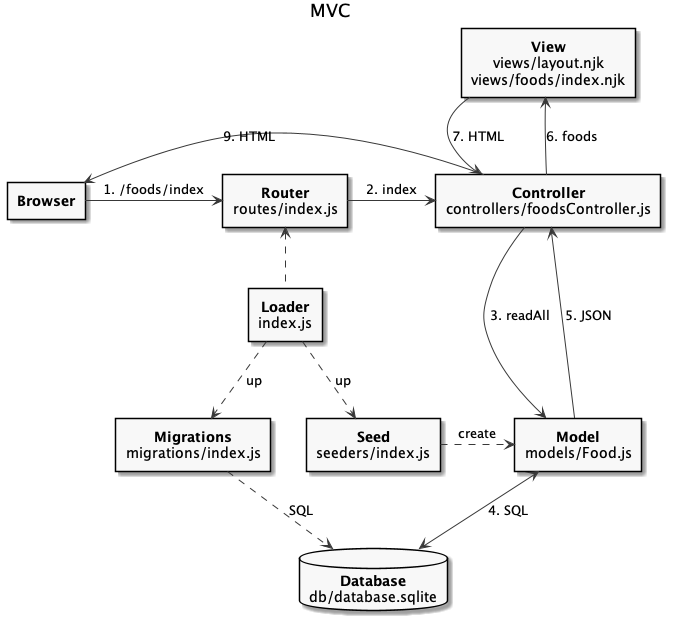

The diagram above was rendered by PlantUML. Its source (embedded in the PNG):
@startuml
title MVC
hide footbox
skinparam monochrome true
skinparam defaultTextAlignment center

rectangle Browser [
  <b>Browser
]
rectangle Loader [
  <b>Loader
  index.js
]
rectangle Router [
  <b>Router
  routes/index.js
]
rectangle Controller [
  <b>Controller
  controllers/foodsController.js
]
rectangle Model [
  <b>Model
  models/Food.js
]
rectangle Seed [
  <b>Seed
  seeders/index.js
]
rectangle Migration [
  <b>Migrations
  migrations/index.js
]
rectangle View [
  <b>View
  views/layout.njk
  views/foods/index.njk
]
database Database [
  <b>Database
  db/database.sqlite
]

Browser -right-> Router: 1. /foods/index
Router -right-> Controller: 2. index
Model -up-> Controller: 5. JSON
Controller -down-> Model: 3. readAll
Model <-down-> Database: 4. SQL
View -down-> Controller: 7. HTML
Controller -up-> View: 6. foods
Controller -left-> Browser : 9. HTML
Loader .up.> Router
Loader .down.> Seed: up
Seed .right.> Model: create
Migration ..> Database: SQL
Loader .down.> Migration: up
View -[hidden]- Controller
Migration -right[hidden]- Seed
Controller -left[hidden]- Browser
Seed -right[hidden]- Model
Seed -down[hidden]- Database

@enduml